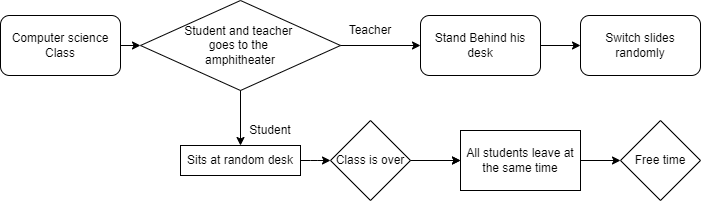

The diagram above was exported from draw.io. Its source (the exported page's mxGraphModel, read from the mxfile embedded in the PNG):
<mxGraphModel dx="741" dy="461" grid="1" gridSize="10" guides="1" tooltips="1" connect="1" arrows="1" fold="1" page="1" pageScale="1" pageWidth="827" pageHeight="1169" background="#ffffff" math="0" shadow="0">
  <root>
    <mxCell id="Em8Wj1yLBI8LEF294b5Z-0" />
    <mxCell id="Em8Wj1yLBI8LEF294b5Z-1" parent="Em8Wj1yLBI8LEF294b5Z-0" />
    <mxCell id="jdKQb9PGr7fy5v8IKkX6-9" style="edgeStyle=orthogonalEdgeStyle;curved=0;rounded=1;sketch=0;orthogonalLoop=1;jettySize=auto;html=1;entryX=0;entryY=0.5;entryDx=0;entryDy=0;" parent="Em8Wj1yLBI8LEF294b5Z-1" source="Em8Wj1yLBI8LEF294b5Z-3" target="jdKQb9PGr7fy5v8IKkX6-2" edge="1">
      <mxGeometry relative="1" as="geometry" />
    </mxCell>
    <mxCell id="Em8Wj1yLBI8LEF294b5Z-3" value="Computer science Class" style="rounded=1;whiteSpace=wrap;html=1;sketch=0;" parent="Em8Wj1yLBI8LEF294b5Z-1" vertex="1">
      <mxGeometry x="20" y="160" width="120" height="60" as="geometry" />
    </mxCell>
    <mxCell id="Em8Wj1yLBI8LEF294b5Z-8" style="edgeStyle=orthogonalEdgeStyle;curved=0;rounded=1;sketch=0;orthogonalLoop=1;jettySize=auto;html=1;exitX=1;exitY=0.5;exitDx=0;exitDy=0;" parent="Em8Wj1yLBI8LEF294b5Z-1" edge="1">
      <mxGeometry relative="1" as="geometry">
        <mxPoint x="440" y="190" as="targetPoint" />
        <mxPoint x="320" y="190" as="sourcePoint" />
      </mxGeometry>
    </mxCell>
    <mxCell id="Em8Wj1yLBI8LEF294b5Z-11" style="edgeStyle=orthogonalEdgeStyle;curved=0;rounded=1;sketch=0;orthogonalLoop=1;jettySize=auto;html=1;" parent="Em8Wj1yLBI8LEF294b5Z-1" edge="1">
      <mxGeometry relative="1" as="geometry">
        <mxPoint x="260" y="290" as="targetPoint" />
        <mxPoint x="260" y="230" as="sourcePoint" />
      </mxGeometry>
    </mxCell>
    <mxCell id="Em8Wj1yLBI8LEF294b5Z-10" value="Teacher" style="text;html=1;strokeColor=none;fillColor=none;align=center;verticalAlign=middle;whiteSpace=wrap;rounded=0;sketch=0;" parent="Em8Wj1yLBI8LEF294b5Z-1" vertex="1">
      <mxGeometry x="360" y="160" width="60" height="30" as="geometry" />
    </mxCell>
    <mxCell id="Em8Wj1yLBI8LEF294b5Z-12" value="Student" style="text;html=1;strokeColor=none;fillColor=none;align=center;verticalAlign=middle;whiteSpace=wrap;rounded=0;sketch=0;" parent="Em8Wj1yLBI8LEF294b5Z-1" vertex="1">
      <mxGeometry x="260" y="260" width="60" height="30" as="geometry" />
    </mxCell>
    <mxCell id="Em8Wj1yLBI8LEF294b5Z-20" style="edgeStyle=orthogonalEdgeStyle;curved=0;rounded=1;sketch=0;orthogonalLoop=1;jettySize=auto;html=1;entryX=0;entryY=0.5;entryDx=0;entryDy=0;" parent="Em8Wj1yLBI8LEF294b5Z-1" source="Em8Wj1yLBI8LEF294b5Z-13" edge="1">
      <mxGeometry relative="1" as="geometry">
        <mxPoint x="350" y="305" as="targetPoint" />
      </mxGeometry>
    </mxCell>
    <mxCell id="Em8Wj1yLBI8LEF294b5Z-13" value="Sits at random desk" style="rounded=0;whiteSpace=wrap;html=1;sketch=0;" parent="Em8Wj1yLBI8LEF294b5Z-1" vertex="1">
      <mxGeometry x="200" y="290" width="120" height="30" as="geometry" />
    </mxCell>
    <mxCell id="Em8Wj1yLBI8LEF294b5Z-23" style="edgeStyle=orthogonalEdgeStyle;curved=0;rounded=1;sketch=0;orthogonalLoop=1;jettySize=auto;html=1;entryX=0;entryY=0.5;entryDx=0;entryDy=0;" parent="Em8Wj1yLBI8LEF294b5Z-1" target="Em8Wj1yLBI8LEF294b5Z-21" edge="1">
      <mxGeometry relative="1" as="geometry">
        <mxPoint x="436" y="305" as="sourcePoint" />
      </mxGeometry>
    </mxCell>
    <mxCell id="Em8Wj1yLBI8LEF294b5Z-25" style="edgeStyle=orthogonalEdgeStyle;curved=0;rounded=1;sketch=0;orthogonalLoop=1;jettySize=auto;html=1;entryX=0;entryY=0.5;entryDx=0;entryDy=0;" parent="Em8Wj1yLBI8LEF294b5Z-1" source="Em8Wj1yLBI8LEF294b5Z-21" edge="1">
      <mxGeometry relative="1" as="geometry">
        <mxPoint x="640" y="305" as="targetPoint" />
      </mxGeometry>
    </mxCell>
    <mxCell id="Em8Wj1yLBI8LEF294b5Z-21" value="All students leave at the same time" style="rounded=0;whiteSpace=wrap;html=1;sketch=0;" parent="Em8Wj1yLBI8LEF294b5Z-1" vertex="1">
      <mxGeometry x="480" y="275" width="120" height="60" as="geometry" />
    </mxCell>
    <mxCell id="jdKQb9PGr7fy5v8IKkX6-8" style="edgeStyle=orthogonalEdgeStyle;curved=0;rounded=1;sketch=0;orthogonalLoop=1;jettySize=auto;html=1;entryX=0;entryY=0.5;entryDx=0;entryDy=0;" parent="Em8Wj1yLBI8LEF294b5Z-1" source="jdKQb9PGr7fy5v8IKkX6-0" target="jdKQb9PGr7fy5v8IKkX6-1" edge="1">
      <mxGeometry relative="1" as="geometry" />
    </mxCell>
    <mxCell id="jdKQb9PGr7fy5v8IKkX6-0" value="Stand Behind his desk" style="rounded=1;whiteSpace=wrap;html=1;sketch=0;" parent="Em8Wj1yLBI8LEF294b5Z-1" vertex="1">
      <mxGeometry x="440" y="160" width="120" height="60" as="geometry" />
    </mxCell>
    <mxCell id="jdKQb9PGr7fy5v8IKkX6-1" value="Switch slides randomly" style="rounded=1;whiteSpace=wrap;html=1;sketch=0;" parent="Em8Wj1yLBI8LEF294b5Z-1" vertex="1">
      <mxGeometry x="600" y="160" width="120" height="60" as="geometry" />
    </mxCell>
    <mxCell id="jdKQb9PGr7fy5v8IKkX6-2" value="&lt;span&gt;Student and teacher &lt;br&gt;goes to the &lt;br&gt;amphitheater&lt;/span&gt;" style="rhombus;whiteSpace=wrap;html=1;rounded=0;sketch=0;" parent="Em8Wj1yLBI8LEF294b5Z-1" vertex="1">
      <mxGeometry x="160" y="145" width="200" height="90" as="geometry" />
    </mxCell>
    <mxCell id="jdKQb9PGr7fy5v8IKkX6-5" value="" style="edgeStyle=orthogonalEdgeStyle;curved=0;rounded=1;sketch=0;orthogonalLoop=1;jettySize=auto;html=1;" parent="Em8Wj1yLBI8LEF294b5Z-1" source="jdKQb9PGr7fy5v8IKkX6-3" target="Em8Wj1yLBI8LEF294b5Z-21" edge="1">
      <mxGeometry relative="1" as="geometry" />
    </mxCell>
    <mxCell id="jdKQb9PGr7fy5v8IKkX6-3" value="&lt;span&gt;Class is over&lt;/span&gt;" style="rhombus;whiteSpace=wrap;html=1;rounded=0;sketch=0;" parent="Em8Wj1yLBI8LEF294b5Z-1" vertex="1">
      <mxGeometry x="350" y="265" width="80" height="80" as="geometry" />
    </mxCell>
    <mxCell id="jdKQb9PGr7fy5v8IKkX6-4" value="&lt;span&gt;Free time&lt;/span&gt;" style="rhombus;whiteSpace=wrap;html=1;rounded=0;sketch=0;" parent="Em8Wj1yLBI8LEF294b5Z-1" vertex="1">
      <mxGeometry x="640" y="265" width="80" height="80" as="geometry" />
    </mxCell>
  </root>
</mxGraphModel>